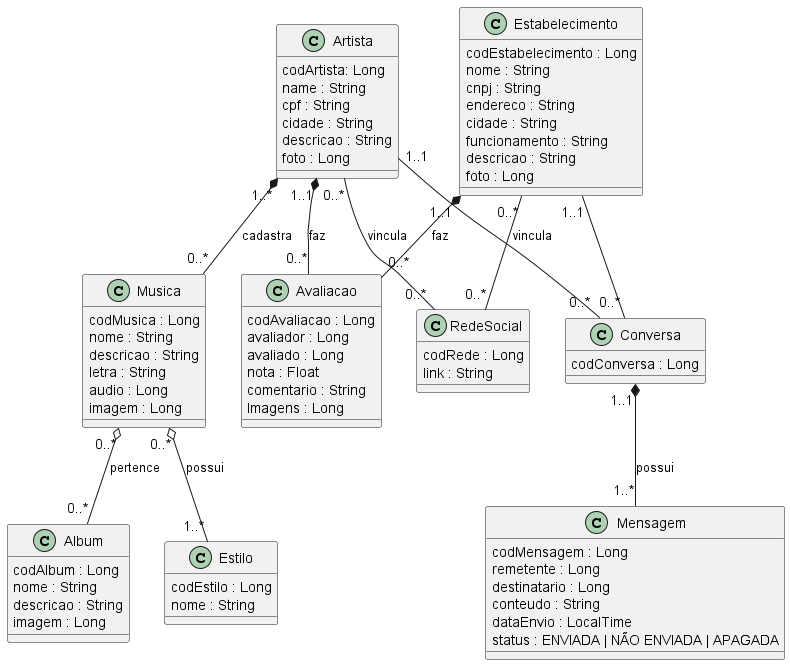

The diagram above was rendered by PlantUML. Its source (embedded in the PNG):
@startuml "model"
'left to right direction
'skinparam linetype ortho

class Artista {
    codArtista: Long
    name : String
    cpf : String
    cidade : String
    descricao : String
    foto : Long
}   

class Musica {
    codMusica : Long
    nome : String
    descricao : String
    letra : String
    audio : Long
    imagem : Long
}

class Estilo {
    codEstilo : Long
    nome : String
}

class Album {
    codAlbum : Long
    nome : String
    descricao : String
    imagem : Long
}

class Estabelecimento {
    codEstabelecimento : Long
    nome : String
    cnpj : String
    endereco : String
    cidade : String
    funcionamento : String
    descricao : String
    foto : Long
}

class RedeSocial {
    codRede : Long
    link : String
}

class Mensagem {
    codMensagem : Long
    remetente : Long
    destinatario : Long
    conteudo : String
    dataEnvio : LocalTime
    status : ENVIADA | NÃO ENVIADA | APAGADA
}

class Avaliacao{
    codAvaliacao : Long
    avaliador : Long
    avaliado : Long
    nota : Float
    comentario : String
    Imagens : Long
}

class Conversa {
    codConversa : Long
}

Artista "1..*" *-- "0..*" Musica : cadastra
Musica "0..*" o-- "1..*" Estilo : possui
Musica "0..*" o-- "0..*" Album : pertence
Artista "1..1" -- "0..*" Conversa
Estabelecimento "1..1" -- "0..*" Conversa
Conversa "1..1" *-- "1..*" Mensagem : possui
Artista "0..*" -- "0..*" RedeSocial : vincula
Estabelecimento "0..*" -- "0..*" RedeSocial : vincula
Artista "1..1" *-- "0..*" Avaliacao : faz
Estabelecimento "1..1" *-- "0..*" Avaliacao : faz


@enduml